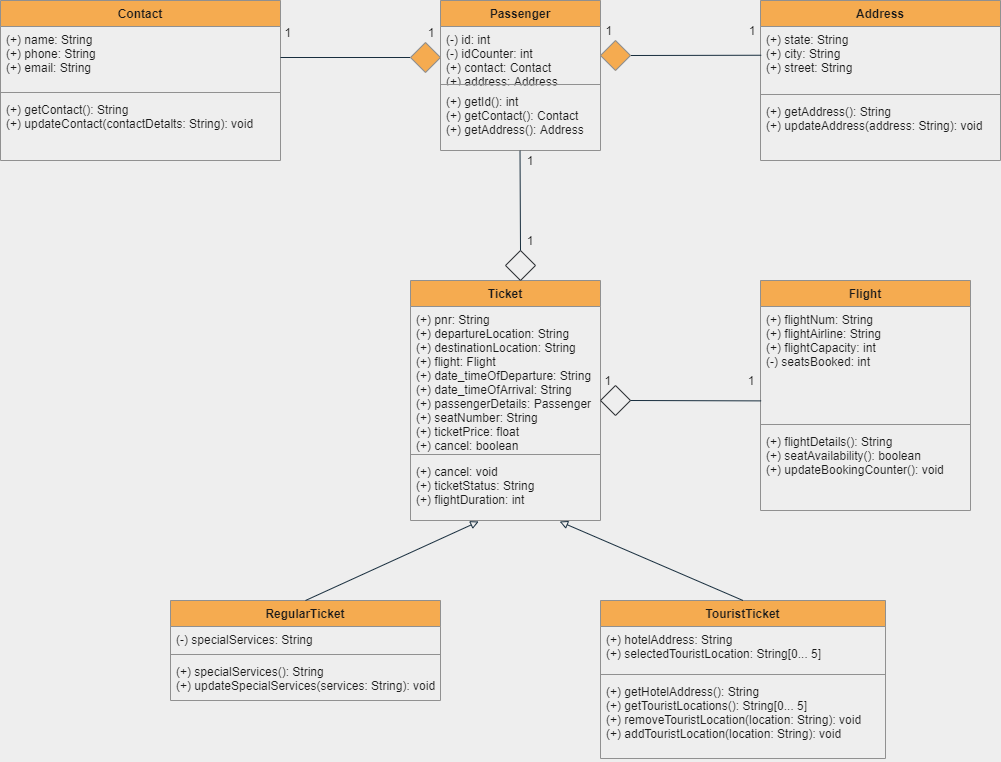

The diagram above was exported from draw.io. Its source (the exported page's mxGraphModel, read from the mxfile embedded in the PNG):
<mxGraphModel dx="1303" dy="792" grid="1" gridSize="10" guides="1" tooltips="1" connect="1" arrows="1" fold="1" page="1" pageScale="1" pageWidth="850" pageHeight="1100" background="#EEEEEE" math="0" shadow="0">
  <root>
    <mxCell id="0" />
    <mxCell id="1" parent="0" />
    <mxCell id="tS1SPTje6oMFX4Asw43S-6" value="Address" style="swimlane;fontStyle=1;align=center;verticalAlign=top;childLayout=stackLayout;horizontal=1;startSize=26;horizontalStack=0;resizeParent=1;resizeParentMax=0;resizeLast=0;collapsible=1;marginBottom=0;fillColor=#F5AB50;strokeColor=#909090;fontColor=#1A1A1A;" parent="1" vertex="1">
      <mxGeometry x="1360" y="40" width="240" height="160" as="geometry" />
    </mxCell>
    <mxCell id="tS1SPTje6oMFX4Asw43S-7" value="(+) state: String&#10;(+) city: String&#10;(+) street: String" style="text;strokeColor=none;fillColor=none;align=left;verticalAlign=top;spacingLeft=4;spacingRight=4;overflow=hidden;rotatable=0;points=[[0,0.5],[1,0.5]];portConstraint=eastwest;fontColor=#1A1A1A;" parent="tS1SPTje6oMFX4Asw43S-6" vertex="1">
      <mxGeometry y="26" width="240" height="64" as="geometry" />
    </mxCell>
    <mxCell id="tS1SPTje6oMFX4Asw43S-8" value="" style="line;strokeWidth=1;fillColor=none;align=left;verticalAlign=middle;spacingTop=-1;spacingLeft=3;spacingRight=3;rotatable=0;labelPosition=right;points=[];portConstraint=eastwest;labelBackgroundColor=#EEEEEE;strokeColor=#909090;fontColor=#1A1A1A;" parent="tS1SPTje6oMFX4Asw43S-6" vertex="1">
      <mxGeometry y="90" width="240" height="8" as="geometry" />
    </mxCell>
    <mxCell id="tS1SPTje6oMFX4Asw43S-9" value="(+) getAddress(): String&#10;(+) updateAddress(address: String): void" style="text;strokeColor=none;fillColor=none;align=left;verticalAlign=top;spacingLeft=4;spacingRight=4;overflow=hidden;rotatable=0;points=[[0,0.5],[1,0.5]];portConstraint=eastwest;fontColor=#1A1A1A;" parent="tS1SPTje6oMFX4Asw43S-6" vertex="1">
      <mxGeometry y="98" width="240" height="62" as="geometry" />
    </mxCell>
    <mxCell id="tS1SPTje6oMFX4Asw43S-11" value="Passenger" style="swimlane;fontStyle=1;align=center;verticalAlign=top;childLayout=stackLayout;horizontal=1;startSize=26;horizontalStack=0;resizeParent=1;resizeParentMax=0;resizeLast=0;collapsible=1;marginBottom=0;fillColor=#F5AB50;strokeColor=#909090;fontColor=#1A1A1A;" parent="1" vertex="1">
      <mxGeometry x="1040" y="40" width="160" height="150" as="geometry" />
    </mxCell>
    <mxCell id="tS1SPTje6oMFX4Asw43S-12" value="(-) id: int&#10;(-) idCounter: int&#10;(+) contact: Contact&#10;(+) address: Address" style="text;strokeColor=none;fillColor=none;align=left;verticalAlign=top;spacingLeft=4;spacingRight=4;overflow=hidden;rotatable=0;points=[[0,0.5],[1,0.5]];portConstraint=eastwest;fontColor=#1A1A1A;" parent="tS1SPTje6oMFX4Asw43S-11" vertex="1">
      <mxGeometry y="26" width="160" height="54" as="geometry" />
    </mxCell>
    <mxCell id="tS1SPTje6oMFX4Asw43S-13" value="" style="line;strokeWidth=1;fillColor=none;align=left;verticalAlign=middle;spacingTop=-1;spacingLeft=3;spacingRight=3;rotatable=0;labelPosition=right;points=[];portConstraint=eastwest;labelBackgroundColor=#EEEEEE;strokeColor=#909090;fontColor=#1A1A1A;" parent="tS1SPTje6oMFX4Asw43S-11" vertex="1">
      <mxGeometry y="80" width="160" height="8" as="geometry" />
    </mxCell>
    <mxCell id="tS1SPTje6oMFX4Asw43S-14" value="(+) getId(): int&#10;(+) getContact(): Contact&#10;(+) getAddress(): Address" style="text;strokeColor=none;fillColor=none;align=left;verticalAlign=top;spacingLeft=4;spacingRight=4;overflow=hidden;rotatable=0;points=[[0,0.5],[1,0.5]];portConstraint=eastwest;fontColor=#1A1A1A;" parent="tS1SPTje6oMFX4Asw43S-11" vertex="1">
      <mxGeometry y="88" width="160" height="62" as="geometry" />
    </mxCell>
    <mxCell id="tS1SPTje6oMFX4Asw43S-15" value="Contact" style="swimlane;fontStyle=1;align=center;verticalAlign=top;childLayout=stackLayout;horizontal=1;startSize=26;horizontalStack=0;resizeParent=1;resizeParentMax=0;resizeLast=0;collapsible=1;marginBottom=0;fillColor=#F5AB50;strokeColor=#909090;fontColor=#1A1A1A;" parent="1" vertex="1">
      <mxGeometry x="600" y="40" width="280" height="160" as="geometry" />
    </mxCell>
    <mxCell id="tS1SPTje6oMFX4Asw43S-16" value="(+) name: String&#10;(+) phone: String&#10;(+) email: String" style="text;strokeColor=none;fillColor=none;align=left;verticalAlign=top;spacingLeft=4;spacingRight=4;overflow=hidden;rotatable=0;points=[[0,0.5],[1,0.5]];portConstraint=eastwest;fontColor=#1A1A1A;" parent="tS1SPTje6oMFX4Asw43S-15" vertex="1">
      <mxGeometry y="26" width="280" height="62" as="geometry" />
    </mxCell>
    <mxCell id="tS1SPTje6oMFX4Asw43S-17" value="" style="line;strokeWidth=1;fillColor=none;align=left;verticalAlign=middle;spacingTop=-1;spacingLeft=3;spacingRight=3;rotatable=0;labelPosition=right;points=[];portConstraint=eastwest;labelBackgroundColor=#EEEEEE;strokeColor=#909090;fontColor=#1A1A1A;" parent="tS1SPTje6oMFX4Asw43S-15" vertex="1">
      <mxGeometry y="88" width="280" height="8" as="geometry" />
    </mxCell>
    <mxCell id="tS1SPTje6oMFX4Asw43S-18" value="(+) getContact(): String&#10;(+) updateContact(contactDetalts: String): void" style="text;strokeColor=none;fillColor=none;align=left;verticalAlign=top;spacingLeft=4;spacingRight=4;overflow=hidden;rotatable=0;points=[[0,0.5],[1,0.5]];portConstraint=eastwest;fontColor=#1A1A1A;" parent="tS1SPTje6oMFX4Asw43S-15" vertex="1">
      <mxGeometry y="96" width="280" height="64" as="geometry" />
    </mxCell>
    <mxCell id="tS1SPTje6oMFX4Asw43S-20" value="TouristTicket" style="swimlane;fontStyle=1;align=center;verticalAlign=top;childLayout=stackLayout;horizontal=1;startSize=26;horizontalStack=0;resizeParent=1;resizeParentMax=0;resizeLast=0;collapsible=1;marginBottom=0;fillColor=#F5AB50;strokeColor=#909090;fontColor=#1A1A1A;" parent="1" vertex="1">
      <mxGeometry x="1200" y="640" width="285" height="158" as="geometry" />
    </mxCell>
    <mxCell id="tS1SPTje6oMFX4Asw43S-21" value="(+) hotelAddress: String&#10;(+) selectedTouristLocation: String[0... 5]" style="text;strokeColor=none;fillColor=none;align=left;verticalAlign=top;spacingLeft=4;spacingRight=4;overflow=hidden;rotatable=0;points=[[0,0.5],[1,0.5]];portConstraint=eastwest;fontColor=#1A1A1A;" parent="tS1SPTje6oMFX4Asw43S-20" vertex="1">
      <mxGeometry y="26" width="285" height="44" as="geometry" />
    </mxCell>
    <mxCell id="tS1SPTje6oMFX4Asw43S-22" value="" style="line;strokeWidth=1;fillColor=none;align=left;verticalAlign=middle;spacingTop=-1;spacingLeft=3;spacingRight=3;rotatable=0;labelPosition=right;points=[];portConstraint=eastwest;labelBackgroundColor=#EEEEEE;strokeColor=#909090;fontColor=#1A1A1A;" parent="tS1SPTje6oMFX4Asw43S-20" vertex="1">
      <mxGeometry y="70" width="285" height="8" as="geometry" />
    </mxCell>
    <mxCell id="tS1SPTje6oMFX4Asw43S-23" value="(+) getHotelAddress(): String&#10;(+) getTouristLocations(): String[0... 5]&#10;(+) removeTouristLocation(location: String): void&#10;(+) addTouristLocation(location: String): void" style="text;strokeColor=none;fillColor=none;align=left;verticalAlign=top;spacingLeft=4;spacingRight=4;overflow=hidden;rotatable=0;points=[[0,0.5],[1,0.5]];portConstraint=eastwest;fontColor=#1A1A1A;" parent="tS1SPTje6oMFX4Asw43S-20" vertex="1">
      <mxGeometry y="78" width="285" height="80" as="geometry" />
    </mxCell>
    <mxCell id="tS1SPTje6oMFX4Asw43S-24" value="RegularTicket" style="swimlane;fontStyle=1;align=center;verticalAlign=top;childLayout=stackLayout;horizontal=1;startSize=26;horizontalStack=0;resizeParent=1;resizeParentMax=0;resizeLast=0;collapsible=1;marginBottom=0;fillColor=#F5AB50;strokeColor=#909090;fontColor=#1A1A1A;" parent="1" vertex="1">
      <mxGeometry x="770" y="640" width="270" height="100" as="geometry" />
    </mxCell>
    <mxCell id="tS1SPTje6oMFX4Asw43S-25" value="(-) specialServices: String" style="text;strokeColor=none;fillColor=none;align=left;verticalAlign=top;spacingLeft=4;spacingRight=4;overflow=hidden;rotatable=0;points=[[0,0.5],[1,0.5]];portConstraint=eastwest;fontColor=#1A1A1A;" parent="tS1SPTje6oMFX4Asw43S-24" vertex="1">
      <mxGeometry y="26" width="270" height="24" as="geometry" />
    </mxCell>
    <mxCell id="tS1SPTje6oMFX4Asw43S-26" value="" style="line;strokeWidth=1;fillColor=none;align=left;verticalAlign=middle;spacingTop=-1;spacingLeft=3;spacingRight=3;rotatable=0;labelPosition=right;points=[];portConstraint=eastwest;labelBackgroundColor=#EEEEEE;strokeColor=#909090;fontColor=#1A1A1A;" parent="tS1SPTje6oMFX4Asw43S-24" vertex="1">
      <mxGeometry y="50" width="270" height="8" as="geometry" />
    </mxCell>
    <mxCell id="tS1SPTje6oMFX4Asw43S-27" value="(+) specialServices(): String&#10;(+) updateSpecialServices(services: String): void" style="text;strokeColor=none;fillColor=none;align=left;verticalAlign=top;spacingLeft=4;spacingRight=4;overflow=hidden;rotatable=0;points=[[0,0.5],[1,0.5]];portConstraint=eastwest;fontColor=#1A1A1A;" parent="tS1SPTje6oMFX4Asw43S-24" vertex="1">
      <mxGeometry y="58" width="270" height="42" as="geometry" />
    </mxCell>
    <mxCell id="tS1SPTje6oMFX4Asw43S-32" value="Flight" style="swimlane;fontStyle=1;align=center;verticalAlign=top;childLayout=stackLayout;horizontal=1;startSize=26;horizontalStack=0;resizeParent=1;resizeParentMax=0;resizeLast=0;collapsible=1;marginBottom=0;fillColor=#F5AB50;strokeColor=#909090;fontColor=#1A1A1A;" parent="1" vertex="1">
      <mxGeometry x="1360" y="320" width="210" height="230" as="geometry" />
    </mxCell>
    <mxCell id="tS1SPTje6oMFX4Asw43S-33" value="(+) flightNum: String&#10;(+) flightAirline: String&#10;(+) flightCapacity: int&#10;(-) seatsBooked: int" style="text;strokeColor=none;fillColor=none;align=left;verticalAlign=top;spacingLeft=4;spacingRight=4;overflow=hidden;rotatable=0;points=[[0,0.5],[1,0.5]];portConstraint=eastwest;fontColor=#1A1A1A;" parent="tS1SPTje6oMFX4Asw43S-32" vertex="1">
      <mxGeometry y="26" width="210" height="114" as="geometry" />
    </mxCell>
    <mxCell id="tS1SPTje6oMFX4Asw43S-34" value="" style="line;strokeWidth=1;fillColor=none;align=left;verticalAlign=middle;spacingTop=-1;spacingLeft=3;spacingRight=3;rotatable=0;labelPosition=right;points=[];portConstraint=eastwest;labelBackgroundColor=#EEEEEE;strokeColor=#909090;fontColor=#1A1A1A;" parent="tS1SPTje6oMFX4Asw43S-32" vertex="1">
      <mxGeometry y="140" width="210" height="8" as="geometry" />
    </mxCell>
    <mxCell id="tS1SPTje6oMFX4Asw43S-35" value="(+) flightDetails(): String&#10;(+) seatAvailability(): boolean&#10;(+) updateBookingCounter(): void" style="text;strokeColor=none;fillColor=none;align=left;verticalAlign=top;spacingLeft=4;spacingRight=4;overflow=hidden;rotatable=0;points=[[0,0.5],[1,0.5]];portConstraint=eastwest;fontColor=#1A1A1A;" parent="tS1SPTje6oMFX4Asw43S-32" vertex="1">
      <mxGeometry y="148" width="210" height="82" as="geometry" />
    </mxCell>
    <mxCell id="tS1SPTje6oMFX4Asw43S-45" value="" style="endArrow=block;html=1;entryX=0.359;entryY=1.016;entryDx=0;entryDy=0;entryPerimeter=0;exitX=0.5;exitY=0;exitDx=0;exitDy=0;endFill=0;labelBackgroundColor=#EEEEEE;strokeColor=#182E3E;fontColor=#1A1A1A;" parent="1" source="tS1SPTje6oMFX4Asw43S-24" target="nUq-7Z51cIT0dE33LlrQ-17" edge="1">
      <mxGeometry width="50" height="50" relative="1" as="geometry">
        <mxPoint x="810" y="370" as="sourcePoint" />
        <mxPoint x="1076.3199999999997" y="574.4179999999999" as="targetPoint" />
      </mxGeometry>
    </mxCell>
    <mxCell id="tS1SPTje6oMFX4Asw43S-46" value="" style="endArrow=block;html=1;exitX=0.5;exitY=0;exitDx=0;exitDy=0;entryX=0.785;entryY=1.016;entryDx=0;entryDy=0;entryPerimeter=0;endFill=0;labelBackgroundColor=#EEEEEE;strokeColor=#182E3E;fontColor=#1A1A1A;" parent="1" source="tS1SPTje6oMFX4Asw43S-20" target="nUq-7Z51cIT0dE33LlrQ-17" edge="1">
      <mxGeometry width="50" height="50" relative="1" as="geometry">
        <mxPoint x="810" y="370" as="sourcePoint" />
        <mxPoint x="1157" y="567" as="targetPoint" />
      </mxGeometry>
    </mxCell>
    <mxCell id="tS1SPTje6oMFX4Asw43S-47" value="" style="endArrow=none;html=1;entryX=0;entryY=0.5;entryDx=0;entryDy=0;exitX=1;exitY=0.5;exitDx=0;exitDy=0;labelBackgroundColor=#EEEEEE;strokeColor=#182E3E;fontColor=#1A1A1A;" parent="1" source="tS1SPTje6oMFX4Asw43S-16" target="tS1SPTje6oMFX4Asw43S-49" edge="1">
      <mxGeometry width="50" height="50" relative="1" as="geometry">
        <mxPoint x="920" y="105" as="sourcePoint" />
        <mxPoint x="1010" y="107" as="targetPoint" />
      </mxGeometry>
    </mxCell>
    <mxCell id="tS1SPTje6oMFX4Asw43S-48" value="" style="endArrow=none;html=1;exitX=1;exitY=0.5;exitDx=0;exitDy=0;entryX=0.003;entryY=0.449;entryDx=0;entryDy=0;entryPerimeter=0;labelBackgroundColor=#EEEEEE;strokeColor=#182E3E;fontColor=#1A1A1A;" parent="1" source="tS1SPTje6oMFX4Asw43S-52" target="tS1SPTje6oMFX4Asw43S-7" edge="1">
      <mxGeometry width="50" height="50" relative="1" as="geometry">
        <mxPoint x="1240" y="93" as="sourcePoint" />
        <mxPoint x="1310" y="110" as="targetPoint" />
        <Array as="points" />
      </mxGeometry>
    </mxCell>
    <mxCell id="tS1SPTje6oMFX4Asw43S-49" value="" style="rhombus;whiteSpace=wrap;html=1;fillColor=#F5AB50;strokeColor=#909090;fontColor=#1A1A1A;" parent="1" vertex="1">
      <mxGeometry x="1010" y="82" width="30" height="30" as="geometry" />
    </mxCell>
    <mxCell id="tS1SPTje6oMFX4Asw43S-52" value="" style="rhombus;whiteSpace=wrap;html=1;fillColor=#F5AB50;strokeColor=#909090;fontColor=#1A1A1A;" parent="1" vertex="1">
      <mxGeometry x="1200" y="80" width="30" height="30" as="geometry" />
    </mxCell>
    <mxCell id="nUq-7Z51cIT0dE33LlrQ-14" value="Ticket" style="swimlane;fontStyle=1;align=center;verticalAlign=top;childLayout=stackLayout;horizontal=1;startSize=26;horizontalStack=0;resizeParent=1;resizeParentMax=0;resizeLast=0;collapsible=1;marginBottom=0;fillColor=#F5AB50;strokeColor=#909090;fontColor=#1A1A1A;" parent="1" vertex="1">
      <mxGeometry x="1010" y="320" width="190" height="240" as="geometry" />
    </mxCell>
    <mxCell id="nUq-7Z51cIT0dE33LlrQ-15" value="(+) pnr: String&#10;(+) departureLocation: String&#10;(+) destinationLocation: String&#10;(+) flight: Flight&#10;(+) date_timeOfDeparture: String&#10;(+) date_timeOfArrival: String&#10;(+) passengerDetails: Passenger&#10;(+) seatNumber: String&#10;(+) ticketPrice: float&#10;(+) cancel: boolean" style="text;strokeColor=none;fillColor=none;align=left;verticalAlign=top;spacingLeft=4;spacingRight=4;overflow=hidden;rotatable=0;points=[[0,0.5],[1,0.5]];portConstraint=eastwest;fontColor=#1A1A1A;" parent="nUq-7Z51cIT0dE33LlrQ-14" vertex="1">
      <mxGeometry y="26" width="190" height="144" as="geometry" />
    </mxCell>
    <mxCell id="nUq-7Z51cIT0dE33LlrQ-16" value="" style="line;strokeWidth=1;fillColor=none;align=left;verticalAlign=middle;spacingTop=-1;spacingLeft=3;spacingRight=3;rotatable=0;labelPosition=right;points=[];portConstraint=eastwest;labelBackgroundColor=#EEEEEE;strokeColor=#909090;fontColor=#1A1A1A;" parent="nUq-7Z51cIT0dE33LlrQ-14" vertex="1">
      <mxGeometry y="170" width="190" height="8" as="geometry" />
    </mxCell>
    <mxCell id="nUq-7Z51cIT0dE33LlrQ-17" value="(+) cancel: void&#10;(+) ticketStatus: String&#10;(+) flightDuration: int" style="text;strokeColor=none;fillColor=none;align=left;verticalAlign=top;spacingLeft=4;spacingRight=4;overflow=hidden;rotatable=0;points=[[0,0.5],[1,0.5]];portConstraint=eastwest;fontColor=#1A1A1A;" parent="nUq-7Z51cIT0dE33LlrQ-14" vertex="1">
      <mxGeometry y="178" width="190" height="62" as="geometry" />
    </mxCell>
    <mxCell id="nUq-7Z51cIT0dE33LlrQ-18" value="" style="rhombus;whiteSpace=wrap;html=1;fillColor=#eeeeee;strokeColor=#36393d;" parent="1" vertex="1">
      <mxGeometry x="1200" y="425" width="30" height="30" as="geometry" />
    </mxCell>
    <mxCell id="nUq-7Z51cIT0dE33LlrQ-19" value="" style="endArrow=none;html=1;exitX=1;exitY=0.5;exitDx=0;exitDy=0;entryX=0.003;entryY=0.828;entryDx=0;entryDy=0;entryPerimeter=0;labelBackgroundColor=#EEEEEE;strokeColor=#182E3E;fontColor=#1A1A1A;" parent="1" source="nUq-7Z51cIT0dE33LlrQ-18" target="tS1SPTje6oMFX4Asw43S-33" edge="1">
      <mxGeometry width="50" height="50" relative="1" as="geometry">
        <mxPoint x="1240" y="105" as="sourcePoint" />
        <mxPoint x="1350" y="443" as="targetPoint" />
        <Array as="points" />
      </mxGeometry>
    </mxCell>
    <mxCell id="nUq-7Z51cIT0dE33LlrQ-20" value="" style="rhombus;whiteSpace=wrap;html=1;fillColor=#eeeeee;strokeColor=#36393d;" parent="1" vertex="1">
      <mxGeometry x="1105" y="290" width="30" height="30" as="geometry" />
    </mxCell>
    <mxCell id="nUq-7Z51cIT0dE33LlrQ-21" value="" style="endArrow=none;html=1;entryX=0.5;entryY=0;entryDx=0;entryDy=0;exitX=0.497;exitY=1.003;exitDx=0;exitDy=0;exitPerimeter=0;labelBackgroundColor=#EEEEEE;strokeColor=#182E3E;fontColor=#1A1A1A;" parent="1" source="tS1SPTje6oMFX4Asw43S-14" target="nUq-7Z51cIT0dE33LlrQ-20" edge="1">
      <mxGeometry width="50" height="50" relative="1" as="geometry">
        <mxPoint x="1150" y="180" as="sourcePoint" />
        <mxPoint x="1290.63" y="220.39200000000005" as="targetPoint" />
        <Array as="points" />
      </mxGeometry>
    </mxCell>
    <mxCell id="nUq-7Z51cIT0dE33LlrQ-23" value="1&amp;nbsp; &amp;nbsp; &amp;nbsp; &amp;nbsp; &amp;nbsp; &amp;nbsp; &amp;nbsp; &amp;nbsp; &amp;nbsp; &amp;nbsp; &amp;nbsp; &amp;nbsp; &amp;nbsp; &amp;nbsp; &amp;nbsp; &amp;nbsp; &amp;nbsp; &amp;nbsp; &amp;nbsp; &amp;nbsp; &amp;nbsp;1" style="text;html=1;strokeColor=none;fillColor=none;align=center;verticalAlign=middle;whiteSpace=wrap;rounded=0;sketch=0;fontColor=#1A1A1A;" parent="1" vertex="1">
      <mxGeometry x="1200" y="410" width="159" height="20" as="geometry" />
    </mxCell>
    <mxCell id="nUq-7Z51cIT0dE33LlrQ-24" value="1&amp;nbsp; &amp;nbsp; &amp;nbsp; &amp;nbsp; &amp;nbsp; &amp;nbsp; &amp;nbsp; &amp;nbsp; &amp;nbsp; &amp;nbsp; &amp;nbsp; &amp;nbsp; &amp;nbsp; &amp;nbsp; &amp;nbsp; &amp;nbsp; &amp;nbsp; &amp;nbsp; &amp;nbsp; &amp;nbsp; &amp;nbsp;1" style="text;html=1;strokeColor=none;fillColor=none;align=center;verticalAlign=middle;whiteSpace=wrap;rounded=0;sketch=0;fontColor=#1A1A1A;" parent="1" vertex="1">
      <mxGeometry x="1201" y="60" width="159" height="20" as="geometry" />
    </mxCell>
    <mxCell id="nUq-7Z51cIT0dE33LlrQ-25" value="1&amp;nbsp; &amp;nbsp; &amp;nbsp; &amp;nbsp; &amp;nbsp; &amp;nbsp; &amp;nbsp; &amp;nbsp; &amp;nbsp; &amp;nbsp; &amp;nbsp; &amp;nbsp; &amp;nbsp; &amp;nbsp; &amp;nbsp; &amp;nbsp; &amp;nbsp; &amp;nbsp; &amp;nbsp; &amp;nbsp; &amp;nbsp;1" style="text;html=1;strokeColor=none;fillColor=none;align=center;verticalAlign=middle;whiteSpace=wrap;rounded=0;sketch=0;fontColor=#1A1A1A;" parent="1" vertex="1">
      <mxGeometry x="880" y="62" width="159" height="20" as="geometry" />
    </mxCell>
    <mxCell id="nUq-7Z51cIT0dE33LlrQ-26" value="1" style="text;html=1;strokeColor=none;fillColor=none;align=center;verticalAlign=middle;whiteSpace=wrap;rounded=0;sketch=0;fontColor=#1A1A1A;" parent="1" vertex="1">
      <mxGeometry x="1110" y="190" width="40" height="20" as="geometry" />
    </mxCell>
    <mxCell id="nUq-7Z51cIT0dE33LlrQ-28" value="1" style="text;html=1;strokeColor=none;fillColor=none;align=center;verticalAlign=middle;whiteSpace=wrap;rounded=0;sketch=0;fontColor=#1A1A1A;" parent="1" vertex="1">
      <mxGeometry x="1110" y="270" width="40" height="20" as="geometry" />
    </mxCell>
  </root>
</mxGraphModel>